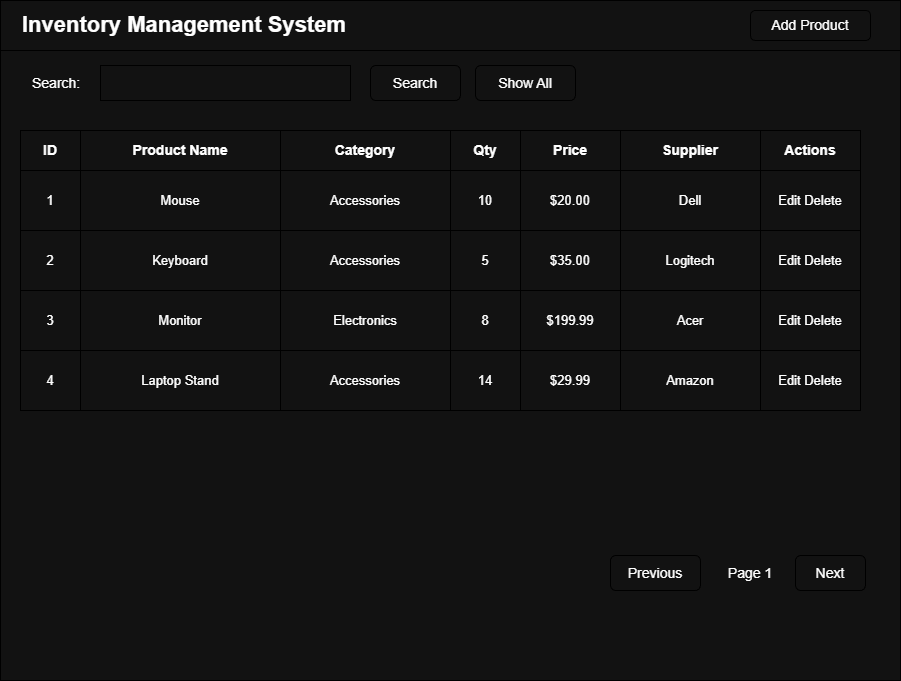

The diagram above was exported from draw.io. Its source (the exported page's mxGraphModel, read from the mxfile embedded in the PNG):
<mxGraphModel dx="827" dy="543" grid="1" gridSize="10" guides="1" tooltips="1" connect="1" arrows="1" fold="1" page="1" pageScale="1" pageWidth="1100" pageHeight="850" math="0" shadow="0">
  <root>
    <mxCell id="0" />
    <mxCell id="1" parent="0" />
    <mxCell id="2" parent="1" style="rounded=0;whiteSpace=wrap;html=1;fillColor=none;strokeColor=#000000;fontSize=14;align=center;verticalAlign=middle;" value="" vertex="1">
      <mxGeometry height="680" width="900" x="80" y="40" as="geometry" />
    </mxCell>
    <mxCell id="3" parent="1" style="rounded=0;whiteSpace=wrap;html=1;fillColor=none;strokeColor=#000000;fontSize=22;align=left;verticalAlign=middle;spacingLeft=20;fontStyle=1;" value="Inventory Management System" vertex="1">
      <mxGeometry height="50" width="900" x="80" y="40" as="geometry" />
    </mxCell>
    <mxCell id="4" parent="1" style="rounded=1;whiteSpace=wrap;html=1;fillColor=none;strokeColor=#000000;fontSize=14;align=center;verticalAlign=middle;" value="Add Product" vertex="1">
      <mxGeometry height="30" width="120" x="830" y="50" as="geometry" />
    </mxCell>
    <mxCell id="5" parent="1" style="shape=line;strokeColor=#000000;html=1;" value="" vertex="1">
      <mxGeometry width="900" x="80" y="90" as="geometry" />
    </mxCell>
    <mxCell id="6" parent="1" style="shape=line;strokeColor=#000000;html=1;" value="" vertex="1">
      <mxGeometry width="900" x="80" y="150" as="geometry" />
    </mxCell>
    <mxCell id="7" parent="1" style="shape=line;strokeColor=#000000;html=1;" value="" vertex="1">
      <mxGeometry width="900" x="80" y="210" as="geometry" />
    </mxCell>
    <mxCell id="8" parent="1" style="shape=line;strokeColor=#000000;html=1;" value="" vertex="1">
      <mxGeometry width="900" x="80" y="560" as="geometry" />
    </mxCell>
    <mxCell id="9" parent="1" style="rounded=0;whiteSpace=wrap;html=1;fillColor=none;strokeColor=#000000;fontSize=14;align=left;verticalAlign=middle;strokeColor=none;" value="Search:" vertex="1">
      <mxGeometry height="25" width="70" x="110" y="110" as="geometry" />
    </mxCell>
    <mxCell id="10" parent="1" style="rounded=0;whiteSpace=wrap;html=1;fillColor=none;strokeColor=#000000;fontSize=14;align=center;verticalAlign=middle;" value="" vertex="1">
      <mxGeometry height="35" width="250" x="180" y="105" as="geometry" />
    </mxCell>
    <mxCell id="11" parent="1" style="rounded=1;whiteSpace=wrap;html=1;fillColor=none;strokeColor=#000000;fontSize=14;align=center;verticalAlign=middle;" value="Search" vertex="1">
      <mxGeometry height="35" width="90" x="450" y="105" as="geometry" />
    </mxCell>
    <mxCell id="12" parent="1" style="rounded=1;whiteSpace=wrap;html=1;fillColor=none;strokeColor=#000000;fontSize=14;align=center;verticalAlign=middle;" value="Show All" vertex="1">
      <mxGeometry height="35" width="100" x="555" y="105" as="geometry" />
    </mxCell>
    <mxCell id="20" parent="1" style="rounded=0;whiteSpace=wrap;html=1;fillColor=none;strokeColor=#000000;fontSize=14;align=center;verticalAlign=middle;fontStyle=1;" value="ID" vertex="1">
      <mxGeometry height="40" width="60" x="100" y="170" as="geometry" />
    </mxCell>
    <mxCell id="21" parent="1" style="rounded=0;whiteSpace=wrap;html=1;fillColor=none;strokeColor=#000000;fontSize=14;align=center;verticalAlign=middle;fontStyle=1;" value="Product Name" vertex="1">
      <mxGeometry height="40" width="200" x="160" y="170" as="geometry" />
    </mxCell>
    <mxCell id="22" parent="1" style="rounded=0;whiteSpace=wrap;html=1;fillColor=none;strokeColor=#000000;fontSize=14;align=center;verticalAlign=middle;fontStyle=1;" value="Category" vertex="1">
      <mxGeometry height="40" width="170" x="360" y="170" as="geometry" />
    </mxCell>
    <mxCell id="23" parent="1" style="rounded=0;whiteSpace=wrap;html=1;fillColor=none;strokeColor=#000000;fontSize=14;align=center;verticalAlign=middle;fontStyle=1;" value="Qty" vertex="1">
      <mxGeometry height="40" width="70" x="530" y="170" as="geometry" />
    </mxCell>
    <mxCell id="24" parent="1" style="rounded=0;whiteSpace=wrap;html=1;fillColor=none;strokeColor=#000000;fontSize=14;align=center;verticalAlign=middle;fontStyle=1;" value="Price" vertex="1">
      <mxGeometry height="40" width="100" x="600" y="170" as="geometry" />
    </mxCell>
    <mxCell id="25" parent="1" style="rounded=0;whiteSpace=wrap;html=1;fillColor=none;strokeColor=#000000;fontSize=14;align=center;verticalAlign=middle;fontStyle=1;" value="Supplier" vertex="1">
      <mxGeometry height="40" width="140" x="700" y="170" as="geometry" />
    </mxCell>
    <mxCell id="26" parent="1" style="rounded=0;whiteSpace=wrap;html=1;fillColor=none;strokeColor=#000000;fontSize=14;align=center;verticalAlign=middle;fontStyle=1;" value="Actions" vertex="1">
      <mxGeometry height="40" width="100" x="840" y="170" as="geometry" />
    </mxCell>
    <mxCell id="27" parent="1" style="rounded=0;whiteSpace=wrap;html=1;fillColor=none;strokeColor=#000000;fontSize=13;align=center;verticalAlign=middle;" value="1" vertex="1">
      <mxGeometry height="60" width="60" x="100" y="210" as="geometry" />
    </mxCell>
    <mxCell id="28" parent="1" style="rounded=0;whiteSpace=wrap;html=1;fillColor=none;strokeColor=#000000;fontSize=13;align=center;verticalAlign=middle;" value="Mouse" vertex="1">
      <mxGeometry height="60" width="200" x="160" y="210" as="geometry" />
    </mxCell>
    <mxCell id="29" parent="1" style="rounded=0;whiteSpace=wrap;html=1;fillColor=none;strokeColor=#000000;fontSize=13;align=center;verticalAlign=middle;" value="Accessories" vertex="1">
      <mxGeometry height="60" width="170" x="360" y="210" as="geometry" />
    </mxCell>
    <mxCell id="30" parent="1" style="rounded=0;whiteSpace=wrap;html=1;fillColor=none;strokeColor=#000000;fontSize=13;align=center;verticalAlign=middle;" value="10" vertex="1">
      <mxGeometry height="60" width="70" x="530" y="210" as="geometry" />
    </mxCell>
    <mxCell id="31" parent="1" style="rounded=0;whiteSpace=wrap;html=1;fillColor=none;strokeColor=#000000;fontSize=13;align=center;verticalAlign=middle;" value="$20.00" vertex="1">
      <mxGeometry height="60" width="100" x="600" y="210" as="geometry" />
    </mxCell>
    <mxCell id="32" parent="1" style="rounded=0;whiteSpace=wrap;html=1;fillColor=none;strokeColor=#000000;fontSize=13;align=center;verticalAlign=middle;" value="Dell" vertex="1">
      <mxGeometry height="60" width="140" x="700" y="210" as="geometry" />
    </mxCell>
    <mxCell id="33" parent="1" style="rounded=0;whiteSpace=wrap;html=1;fillColor=none;strokeColor=#000000;fontSize=13;align=center;verticalAlign=middle;" value="Edit Delete" vertex="1">
      <mxGeometry height="60" width="100" x="840" y="210" as="geometry" />
    </mxCell>
    <mxCell id="34" parent="1" style="rounded=0;whiteSpace=wrap;html=1;fillColor=none;strokeColor=#000000;fontSize=13;align=center;verticalAlign=middle;" value="2" vertex="1">
      <mxGeometry height="60" width="60" x="100" y="270" as="geometry" />
    </mxCell>
    <mxCell id="35" parent="1" style="rounded=0;whiteSpace=wrap;html=1;fillColor=none;strokeColor=#000000;fontSize=13;align=center;verticalAlign=middle;" value="Keyboard" vertex="1">
      <mxGeometry height="60" width="200" x="160" y="270" as="geometry" />
    </mxCell>
    <mxCell id="36" parent="1" style="rounded=0;whiteSpace=wrap;html=1;fillColor=none;strokeColor=#000000;fontSize=13;align=center;verticalAlign=middle;" value="Accessories" vertex="1">
      <mxGeometry height="60" width="170" x="360" y="270" as="geometry" />
    </mxCell>
    <mxCell id="37" parent="1" style="rounded=0;whiteSpace=wrap;html=1;fillColor=none;strokeColor=#000000;fontSize=13;align=center;verticalAlign=middle;" value="5" vertex="1">
      <mxGeometry height="60" width="70" x="530" y="270" as="geometry" />
    </mxCell>
    <mxCell id="38" parent="1" style="rounded=0;whiteSpace=wrap;html=1;fillColor=none;strokeColor=#000000;fontSize=13;align=center;verticalAlign=middle;" value="$35.00" vertex="1">
      <mxGeometry height="60" width="100" x="600" y="270" as="geometry" />
    </mxCell>
    <mxCell id="39" parent="1" style="rounded=0;whiteSpace=wrap;html=1;fillColor=none;strokeColor=#000000;fontSize=13;align=center;verticalAlign=middle;" value="Logitech" vertex="1">
      <mxGeometry height="60" width="140" x="700" y="270" as="geometry" />
    </mxCell>
    <mxCell id="40" parent="1" style="rounded=0;whiteSpace=wrap;html=1;fillColor=none;strokeColor=#000000;fontSize=13;align=center;verticalAlign=middle;" value="Edit Delete" vertex="1">
      <mxGeometry height="60" width="100" x="840" y="270" as="geometry" />
    </mxCell>
    <mxCell id="41" parent="1" style="rounded=0;whiteSpace=wrap;html=1;fillColor=none;strokeColor=#000000;fontSize=13;align=center;verticalAlign=middle;" value="3" vertex="1">
      <mxGeometry height="60" width="60" x="100" y="330" as="geometry" />
    </mxCell>
    <mxCell id="42" parent="1" style="rounded=0;whiteSpace=wrap;html=1;fillColor=none;strokeColor=#000000;fontSize=13;align=center;verticalAlign=middle;" value="Monitor" vertex="1">
      <mxGeometry height="60" width="200" x="160" y="330" as="geometry" />
    </mxCell>
    <mxCell id="43" parent="1" style="rounded=0;whiteSpace=wrap;html=1;fillColor=none;strokeColor=#000000;fontSize=13;align=center;verticalAlign=middle;" value="Electronics" vertex="1">
      <mxGeometry height="60" width="170" x="360" y="330" as="geometry" />
    </mxCell>
    <mxCell id="44" parent="1" style="rounded=0;whiteSpace=wrap;html=1;fillColor=none;strokeColor=#000000;fontSize=13;align=center;verticalAlign=middle;" value="8" vertex="1">
      <mxGeometry height="60" width="70" x="530" y="330" as="geometry" />
    </mxCell>
    <mxCell id="45" parent="1" style="rounded=0;whiteSpace=wrap;html=1;fillColor=none;strokeColor=#000000;fontSize=13;align=center;verticalAlign=middle;" value="$199.99" vertex="1">
      <mxGeometry height="60" width="100" x="600" y="330" as="geometry" />
    </mxCell>
    <mxCell id="46" parent="1" style="rounded=0;whiteSpace=wrap;html=1;fillColor=none;strokeColor=#000000;fontSize=13;align=center;verticalAlign=middle;" value="Acer" vertex="1">
      <mxGeometry height="60" width="140" x="700" y="330" as="geometry" />
    </mxCell>
    <mxCell id="47" parent="1" style="rounded=0;whiteSpace=wrap;html=1;fillColor=none;strokeColor=#000000;fontSize=13;align=center;verticalAlign=middle;" value="Edit Delete" vertex="1">
      <mxGeometry height="60" width="100" x="840" y="330" as="geometry" />
    </mxCell>
    <mxCell id="48" parent="1" style="rounded=0;whiteSpace=wrap;html=1;fillColor=none;strokeColor=#000000;fontSize=13;align=center;verticalAlign=middle;" value="4" vertex="1">
      <mxGeometry height="60" width="60" x="100" y="390" as="geometry" />
    </mxCell>
    <mxCell id="49" parent="1" style="rounded=0;whiteSpace=wrap;html=1;fillColor=none;strokeColor=#000000;fontSize=13;align=center;verticalAlign=middle;" value="Laptop Stand" vertex="1">
      <mxGeometry height="60" width="200" x="160" y="390" as="geometry" />
    </mxCell>
    <mxCell id="50" parent="1" style="rounded=0;whiteSpace=wrap;html=1;fillColor=none;strokeColor=#000000;fontSize=13;align=center;verticalAlign=middle;" value="Accessories" vertex="1">
      <mxGeometry height="60" width="170" x="360" y="390" as="geometry" />
    </mxCell>
    <mxCell id="51" parent="1" style="rounded=0;whiteSpace=wrap;html=1;fillColor=none;strokeColor=#000000;fontSize=13;align=center;verticalAlign=middle;" value="14" vertex="1">
      <mxGeometry height="60" width="70" x="530" y="390" as="geometry" />
    </mxCell>
    <mxCell id="52" parent="1" style="rounded=0;whiteSpace=wrap;html=1;fillColor=none;strokeColor=#000000;fontSize=13;align=center;verticalAlign=middle;" value="$29.99" vertex="1">
      <mxGeometry height="60" width="100" x="600" y="390" as="geometry" />
    </mxCell>
    <mxCell id="53" parent="1" style="rounded=0;whiteSpace=wrap;html=1;fillColor=none;strokeColor=#000000;fontSize=13;align=center;verticalAlign=middle;" value="Amazon" vertex="1">
      <mxGeometry height="60" width="140" x="700" y="390" as="geometry" />
    </mxCell>
    <mxCell id="54" parent="1" style="rounded=0;whiteSpace=wrap;html=1;fillColor=none;strokeColor=#000000;fontSize=13;align=center;verticalAlign=middle;" value="Edit Delete" vertex="1">
      <mxGeometry height="60" width="100" x="840" y="390" as="geometry" />
    </mxCell>
    <mxCell id="55" parent="1" style="rounded=1;whiteSpace=wrap;html=1;fillColor=none;strokeColor=#000000;fontSize=14;align=center;verticalAlign=middle;" value="Previous" vertex="1">
      <mxGeometry height="35" width="90" x="690" y="595" as="geometry" />
    </mxCell>
    <mxCell id="56" parent="1" style="rounded=0;whiteSpace=wrap;html=1;fillColor=none;strokeColor=#000000;fontSize=14;align=center;verticalAlign=middle;strokeColor=none;" value="Page 1" vertex="1">
      <mxGeometry height="25" width="90" x="785" y="600" as="geometry" />
    </mxCell>
    <mxCell id="57" parent="1" style="rounded=1;whiteSpace=wrap;html=1;fillColor=none;strokeColor=#000000;fontSize=14;align=center;verticalAlign=middle;" value="Next" vertex="1">
      <mxGeometry height="35" width="70" x="875" y="595" as="geometry" />
    </mxCell>
  </root>
</mxGraphModel>